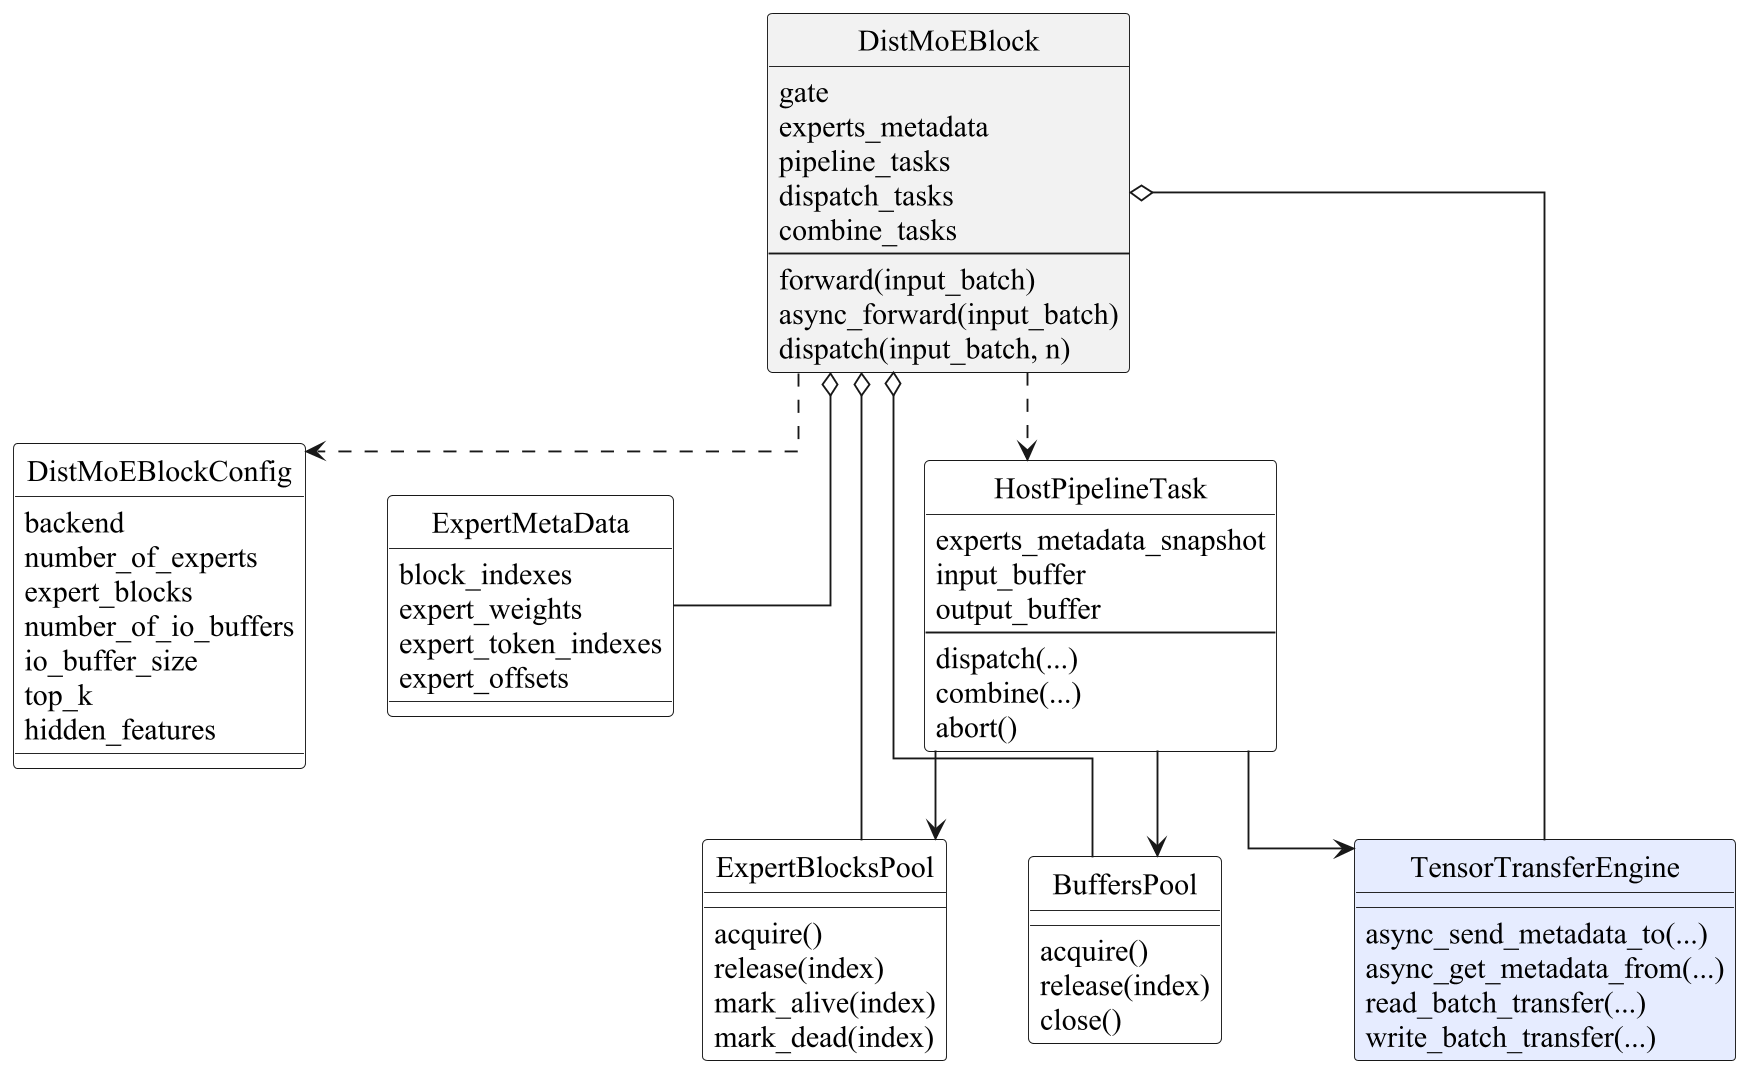

The diagram above was rendered by PlantUML. Its source (embedded in the PNG):
@startuml
skinparam backgroundColor white
skinparam shadowing false
skinparam classAttributeIconSize 0
skinparam defaultFontName "Times New Roman"
skinparam defaultFontSize 16
skinparam dpi 180
skinparam linetype ortho
skinparam nodesep 44
skinparam ranksep 38
hide circle

top to bottom direction

class "DistMoEBlock" as DistMoEBlock #F2F2F2 {
    gate
    experts_metadata
    pipeline_tasks
    dispatch_tasks
    combine_tasks
    --
    forward(input_batch)
    async_forward(input_batch)
    dispatch(input_batch, n)
}

class "DistMoEBlockConfig" as Config #F8F8F8 {
    backend
    number_of_experts
    expert_blocks
    number_of_io_buffers
    io_buffer_size
    top_k
    hidden_features
}

class "ExpertMetaData" as ExpertMetaData #F8F8F8 {
    block_indexes
    expert_weights
    expert_token_indexes
    expert_offsets
}

class "ExpertBlocksPool" as ExpertBlocksPool #F8F8F8 {
    acquire()
    release(index)
    mark_alive(index)
    mark_dead(index)
}

class "HostPipelineTask" as HostPipelineTask #F8F8F8 {
    experts_metadata_snapshot
    input_buffer
    output_buffer
    --
    dispatch(...)
    combine(...)
    abort()
}

class "BuffersPool" as BuffersPool #F8F8F8 {
    acquire()
    release(index)
    close()
}

class "TensorTransferEngine" as TTE #E6ECFF {
    async_send_metadata_to(...)
    async_get_metadata_from(...)
    read_batch_transfer(...)
    write_batch_transfer(...)
}

DistMoEBlock ..> Config
DistMoEBlock o-- ExpertMetaData
DistMoEBlock o-- ExpertBlocksPool
DistMoEBlock o-- BuffersPool
DistMoEBlock o-- TTE
DistMoEBlock ..> HostPipelineTask
HostPipelineTask --> ExpertBlocksPool
HostPipelineTask --> BuffersPool
HostPipelineTask --> TTE

@enduml